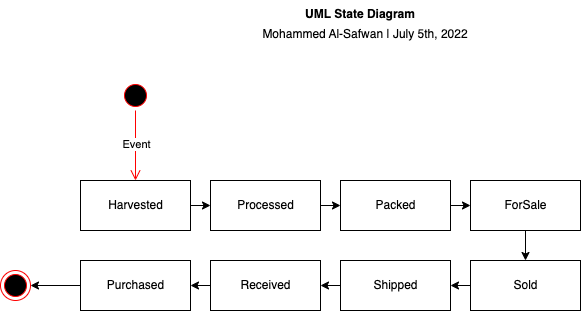

The diagram above was exported from draw.io. Its source (the exported page's mxGraphModel, read from the mxfile embedded in the PNG):
<mxGraphModel dx="393" dy="670" grid="1" gridSize="10" guides="1" tooltips="1" connect="1" arrows="1" fold="1" page="1" pageScale="1" pageWidth="827" pageHeight="1169" math="0" shadow="0">
  <root>
    <mxCell id="0" />
    <mxCell id="1" parent="0" />
    <mxCell id="lu-WadY8vPIpBUCF_HIJ-1" value="UML State Diagram" style="text;align=center;fontStyle=1;verticalAlign=middle;spacingLeft=3;spacingRight=3;strokeColor=none;rotatable=0;points=[[0,0.5],[1,0.5]];portConstraint=eastwest;fillColor=none;" vertex="1" parent="1">
      <mxGeometry x="320" width="80" height="26" as="geometry" />
    </mxCell>
    <mxCell id="lu-WadY8vPIpBUCF_HIJ-2" value="Mohammed Al-Safwan | July 5th, 2022" style="text;align=center;fontStyle=0;verticalAlign=middle;spacingLeft=3;spacingRight=3;strokeColor=none;rotatable=0;points=[[0,0.5],[1,0.5]];portConstraint=eastwest;fillColor=none;" vertex="1" parent="1">
      <mxGeometry x="325" y="20" width="80" height="26" as="geometry" />
    </mxCell>
    <mxCell id="lu-WadY8vPIpBUCF_HIJ-3" value="" style="ellipse;html=1;shape=startState;fillColor=#000000;strokeColor=#ff0000;" vertex="1" parent="1">
      <mxGeometry x="120" y="80" width="30" height="30" as="geometry" />
    </mxCell>
    <mxCell id="lu-WadY8vPIpBUCF_HIJ-4" value="" style="edgeStyle=orthogonalEdgeStyle;html=1;verticalAlign=bottom;endArrow=open;endSize=8;strokeColor=#ff0000;rounded=0;entryX=0.5;entryY=0;entryDx=0;entryDy=0;" edge="1" source="lu-WadY8vPIpBUCF_HIJ-3" parent="1" target="lu-WadY8vPIpBUCF_HIJ-6">
      <mxGeometry relative="1" as="geometry">
        <mxPoint x="135" y="170" as="targetPoint" />
      </mxGeometry>
    </mxCell>
    <mxCell id="lu-WadY8vPIpBUCF_HIJ-5" value="Event" style="edgeLabel;html=1;align=center;verticalAlign=middle;resizable=0;points=[];" vertex="1" connectable="0" parent="lu-WadY8vPIpBUCF_HIJ-4">
      <mxGeometry x="-0.0238" relative="1" as="geometry">
        <mxPoint y="-1" as="offset" />
      </mxGeometry>
    </mxCell>
    <mxCell id="lu-WadY8vPIpBUCF_HIJ-17" style="edgeStyle=orthogonalEdgeStyle;rounded=0;orthogonalLoop=1;jettySize=auto;html=1;exitX=1;exitY=0.5;exitDx=0;exitDy=0;entryX=0;entryY=0.5;entryDx=0;entryDy=0;endArrow=classic;endFill=1;" edge="1" parent="1" source="lu-WadY8vPIpBUCF_HIJ-6" target="lu-WadY8vPIpBUCF_HIJ-8">
      <mxGeometry relative="1" as="geometry" />
    </mxCell>
    <mxCell id="lu-WadY8vPIpBUCF_HIJ-6" value="Harvested" style="html=1;" vertex="1" parent="1">
      <mxGeometry x="80" y="180" width="110" height="50" as="geometry" />
    </mxCell>
    <mxCell id="lu-WadY8vPIpBUCF_HIJ-18" style="edgeStyle=orthogonalEdgeStyle;rounded=0;orthogonalLoop=1;jettySize=auto;html=1;exitX=1;exitY=0.5;exitDx=0;exitDy=0;entryX=0;entryY=0.5;entryDx=0;entryDy=0;endArrow=classic;endFill=1;" edge="1" parent="1" source="lu-WadY8vPIpBUCF_HIJ-8" target="lu-WadY8vPIpBUCF_HIJ-13">
      <mxGeometry relative="1" as="geometry" />
    </mxCell>
    <mxCell id="lu-WadY8vPIpBUCF_HIJ-8" value="Processed" style="html=1;" vertex="1" parent="1">
      <mxGeometry x="210" y="180" width="110" height="50" as="geometry" />
    </mxCell>
    <mxCell id="lu-WadY8vPIpBUCF_HIJ-12" style="edgeStyle=orthogonalEdgeStyle;rounded=0;orthogonalLoop=1;jettySize=auto;html=1;exitX=0;exitY=0.5;exitDx=0;exitDy=0;entryX=1;entryY=0.5;entryDx=0;entryDy=0;endArrow=classic;endFill=1;" edge="1" parent="1" source="lu-WadY8vPIpBUCF_HIJ-9" target="lu-WadY8vPIpBUCF_HIJ-11">
      <mxGeometry relative="1" as="geometry" />
    </mxCell>
    <mxCell id="lu-WadY8vPIpBUCF_HIJ-9" value="Purchased&lt;span style=&quot;color: rgba(0, 0, 0, 0); font-family: monospace; font-size: 0px; text-align: start;&quot;&gt;%3CmxGraphModel%3E%3Croot%3E%3CmxCell%20id%3D%220%22%2F%3E%3CmxCell%20id%3D%221%22%20parent%3D%220%22%2F%3E%3CmxCell%20id%3D%222%22%20value%3D%22Processed%22%20style%3D%22html%3D1%3B%22%20vertex%3D%221%22%20parent%3D%221%22%3E%3CmxGeometry%20x%3D%22140%22%20y%3D%22180%22%20width%3D%22110%22%20height%3D%2250%22%20as%3D%22geometry%22%2F%3E%3C%2FmxCell%3E%3C%2Froot%3E%3C%2FmxGraphModel%3E&lt;/span&gt;" style="html=1;" vertex="1" parent="1">
      <mxGeometry x="80" y="260" width="110" height="50" as="geometry" />
    </mxCell>
    <mxCell id="lu-WadY8vPIpBUCF_HIJ-23" style="edgeStyle=orthogonalEdgeStyle;rounded=0;orthogonalLoop=1;jettySize=auto;html=1;exitX=0;exitY=0.5;exitDx=0;exitDy=0;entryX=1;entryY=0.5;entryDx=0;entryDy=0;endArrow=classic;endFill=1;" edge="1" parent="1" source="lu-WadY8vPIpBUCF_HIJ-10" target="lu-WadY8vPIpBUCF_HIJ-9">
      <mxGeometry relative="1" as="geometry" />
    </mxCell>
    <mxCell id="lu-WadY8vPIpBUCF_HIJ-10" value="Received" style="html=1;" vertex="1" parent="1">
      <mxGeometry x="210" y="260" width="110" height="50" as="geometry" />
    </mxCell>
    <mxCell id="lu-WadY8vPIpBUCF_HIJ-11" value="" style="ellipse;html=1;shape=endState;fillColor=#000000;strokeColor=#ff0000;" vertex="1" parent="1">
      <mxGeometry y="270" width="30" height="30" as="geometry" />
    </mxCell>
    <mxCell id="lu-WadY8vPIpBUCF_HIJ-19" style="edgeStyle=orthogonalEdgeStyle;rounded=0;orthogonalLoop=1;jettySize=auto;html=1;exitX=1;exitY=0.5;exitDx=0;exitDy=0;entryX=0;entryY=0.5;entryDx=0;entryDy=0;endArrow=classic;endFill=1;" edge="1" parent="1" source="lu-WadY8vPIpBUCF_HIJ-13" target="lu-WadY8vPIpBUCF_HIJ-15">
      <mxGeometry relative="1" as="geometry" />
    </mxCell>
    <mxCell id="lu-WadY8vPIpBUCF_HIJ-13" value="Packed" style="html=1;" vertex="1" parent="1">
      <mxGeometry x="340" y="180" width="110" height="50" as="geometry" />
    </mxCell>
    <mxCell id="lu-WadY8vPIpBUCF_HIJ-22" style="edgeStyle=orthogonalEdgeStyle;rounded=0;orthogonalLoop=1;jettySize=auto;html=1;exitX=0;exitY=0.5;exitDx=0;exitDy=0;entryX=1;entryY=0.5;entryDx=0;entryDy=0;endArrow=classic;endFill=1;" edge="1" parent="1" source="lu-WadY8vPIpBUCF_HIJ-14" target="lu-WadY8vPIpBUCF_HIJ-10">
      <mxGeometry relative="1" as="geometry" />
    </mxCell>
    <mxCell id="lu-WadY8vPIpBUCF_HIJ-14" value="Shipped" style="html=1;" vertex="1" parent="1">
      <mxGeometry x="340" y="260" width="110" height="50" as="geometry" />
    </mxCell>
    <mxCell id="lu-WadY8vPIpBUCF_HIJ-20" style="edgeStyle=orthogonalEdgeStyle;rounded=0;orthogonalLoop=1;jettySize=auto;html=1;exitX=0.5;exitY=1;exitDx=0;exitDy=0;entryX=0.5;entryY=0;entryDx=0;entryDy=0;endArrow=classic;endFill=1;" edge="1" parent="1" source="lu-WadY8vPIpBUCF_HIJ-15" target="lu-WadY8vPIpBUCF_HIJ-16">
      <mxGeometry relative="1" as="geometry" />
    </mxCell>
    <mxCell id="lu-WadY8vPIpBUCF_HIJ-15" value="ForSale" style="html=1;" vertex="1" parent="1">
      <mxGeometry x="470" y="180" width="110" height="50" as="geometry" />
    </mxCell>
    <mxCell id="lu-WadY8vPIpBUCF_HIJ-21" style="edgeStyle=orthogonalEdgeStyle;rounded=0;orthogonalLoop=1;jettySize=auto;html=1;exitX=0;exitY=0.5;exitDx=0;exitDy=0;entryX=1;entryY=0.5;entryDx=0;entryDy=0;endArrow=classic;endFill=1;" edge="1" parent="1" source="lu-WadY8vPIpBUCF_HIJ-16" target="lu-WadY8vPIpBUCF_HIJ-14">
      <mxGeometry relative="1" as="geometry" />
    </mxCell>
    <mxCell id="lu-WadY8vPIpBUCF_HIJ-16" value="Sold" style="html=1;" vertex="1" parent="1">
      <mxGeometry x="470" y="260" width="110" height="50" as="geometry" />
    </mxCell>
  </root>
</mxGraphModel>